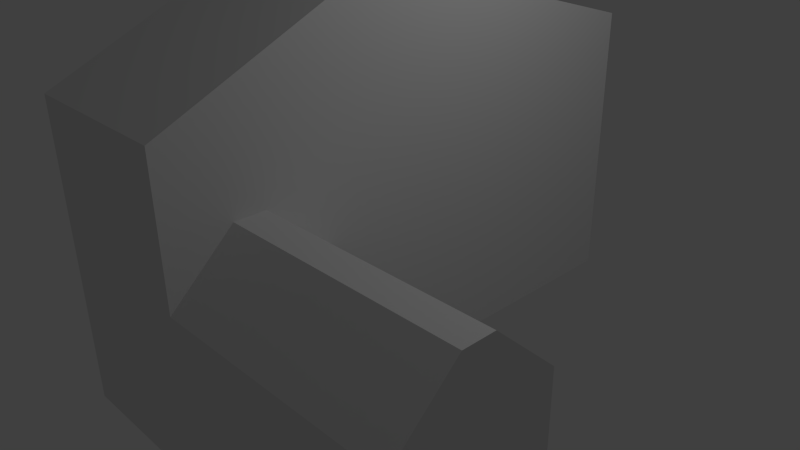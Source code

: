 # Source: casa.blend  (saved by Blender 2.69.0; exported with 4.5.12 LTS)
import bpy
from mathutils import Matrix  # noqa: F401  (used for matrix-valued properties, if any)

bpy.ops.wm.read_factory_settings(use_empty=True)
scene = bpy.context.scene
scene.name = 'Scene'

# ---- collections
col_collection_1 = bpy.data.collections.new('Collection 1'); scene.collection.children.link(col_collection_1)

# ---- materials (node trees are filled in below, after node groups)
mat_material = bpy.data.materials.new('Material')
mat_material.alpha_threshold = 0.0
mat_material.use_transparent_shadow = False
mat_material.roughness = 0.5
mat_material.line_color = (0.0, 0.0, 0.0, 1.0)

# ---- material node trees

# ---- world
world_world = bpy.data.worlds.new('World'); scene.world = world_world
world_world.color = (0.05088, 0.05088, 0.05088)
world_world.use_sun_shadow = False
world_world.sun_shadow_jitter_overblur = 0.0
world_world.cycles.sampling_method = 'MANUAL'
world_world.cycles.sample_map_resolution = 256

# ---- cameras
cam_camera = bpy.data.cameras.new('Camera')
cam_camera.clip_end = 100.0
cam_camera.lens = 35.0
cam_camera.sensor_width = 32.0
cam_camera.sensor_height = 18.0
cam_camera.ortho_scale = 7.314
cam_camera.dof.focus_distance = 0.0
cam_camera.dof.aperture_fstop = 128.0

# ---- lights
light_lamp = bpy.data.lights.new('Lamp', 'POINT')
light_lamp.transmission_factor = 0.0
light_lamp.cutoff_distance = 30.0
light_lamp.energy = 100.0
light_lamp.shadow_buffer_clip_start = 1.001
light_lamp.shadow_soft_size = 0.1
light_lamp.shadow_maximum_resolution = 0.006
light_lamp.use_absolute_resolution = True
light_lamp.cycles.use_multiple_importance_sampling = False

# ---- meshes
me_cube = bpy.data.meshes.new('Cube')
me_cube.from_pydata([(1.0, 1.0, -1.0), (1.0, -1.0, -1.0), (-1.0, -1.0, -1.0), (-1.0, 1.0, -1.0), (1.0, 1.0, 1.0), (1.0, -1.0, 1.0), (-1.0, -1.0, 1.0), (-1.0, 1.0, 1.0), (1.0, -0.4308, -1.0), (-1.0, -0.4308, -1.0), (1.0, -0.4308, 1.0), (-1.0, -0.4308, 1.0), (3.939, -1.0, -1.0), (3.939, -1.0, 1.0), (3.939, -0.4308, -1.0), (3.939, -0.4308, 1.0), (1.0, -0.7715, 1.713), (1.0, -0.6594, 1.713), (3.939, -0.7715, 1.713), (3.939, -0.6594, 1.713), (1.0, -0.4308, 2.693), (-1.0, -0.4308, 2.693), (-1.0, -1.0, 2.693), (1.0, -1.0, 2.693), (1.0, 1.0, 2.693), (-1.0, 1.0, 2.693), (-1.0, -0.4308, 2.693), (1.0, -0.4308, 2.693), (1.0, -0.2508, 3.697), (-1.0, -0.2508, 3.697), (-1.0, -0.3444, 3.697), (1.0, -0.3444, 3.697), (1.0, -0.01566, 3.697), (-1.0, -0.01566, 3.697), (-1.0, -0.2508, 3.697), (1.0, -0.2508, 3.697)], [], [(8, 1, 2, 9), (21, 29, 28, 20), (1, 8, 14, 12), (1, 5, 6, 2), (9, 11, 7, 3), (4, 0, 3, 7), (0, 8, 9, 3), (28, 29, 30, 31), (0, 4, 10, 8), (2, 6, 11, 9), (14, 15, 13, 12), (5, 1, 12, 13), (8, 10, 15, 14), (5, 13, 18, 16), (17, 16, 18, 19), (10, 5, 16, 17), (15, 10, 17, 19), (13, 15, 19, 18), (11, 21, 20, 10), (6, 22, 21, 11), (5, 23, 22, 6), (10, 20, 23, 5), (7, 25, 24, 4), (11, 26, 25, 7), (10, 27, 26, 11), (4, 24, 27, 10), (22, 30, 29, 21), (23, 31, 30, 22), (20, 28, 31, 23), (32, 33, 34, 35), (25, 33, 32, 24), (26, 34, 33, 25), (27, 35, 34, 26), (24, 32, 35, 27)])
me_cube.materials.append(mat_material)
me_cube.use_remesh_preserve_volume = False
me_cube.use_remesh_preserve_attributes = False
me_cube.use_mirror_vertex_groups = False
me_cube.update()

# ---- objects
ob_cube = bpy.data.objects.new('Cube', me_cube)
ob_lamp = bpy.data.objects.new('Lamp', light_lamp)
ob_camera = bpy.data.objects.new('Camera', cam_camera)

# ---- transforms, parenting, visibility, modifiers, constraints
ob_cube.location = (0.0, 0.0, 0.0)
ob_cube.scale = (1.0, 3.381, 1.0)
ob_cube.lock_rotations_4d = False
ob_cube.empty_display_type = 'ARROWS'
ob_cube.lineart.crease_threshold = 0.0
ob_lamp.location = (4.076, 1.005, 5.904)
ob_lamp.rotation_euler = (0.6503, 0.05522, 1.866)
ob_lamp.lock_rotations_4d = False
ob_lamp.empty_display_type = 'ARROWS'
ob_lamp.color = (0.0, 0.0, 0.0, 0.0)
ob_lamp.lineart.crease_threshold = 0.0
ob_camera.location = (7.481, -6.508, 5.344)
ob_camera.rotation_euler = (1.109, 0.01082, 0.8149)
ob_camera.lock_rotations_4d = False
ob_camera.empty_display_type = 'ARROWS'
ob_camera.color = (0.0, 0.0, 0.0, 0.0)
ob_camera.display_type = 'WIRE'
ob_camera.lineart.crease_threshold = 0.0

# ---- collection membership
col_collection_1.objects.link(ob_cube)
col_collection_1.objects.link(ob_lamp)
col_collection_1.objects.link(ob_camera)

# ---- scene / render settings (as saved in the file)
scene.camera = ob_camera
scene.frame_start = 1; scene.frame_end = 250; scene.frame_set(1)
scene.render.engine = 'BLENDER_EEVEE_NEXT'
scene.render.image_settings.compression = 90
scene.render.resolution_percentage = 50
scene.render.dither_intensity = 0.0
scene.cycles.use_denoising = False
scene.cycles.samples = 10
scene.cycles.sampling_pattern = 'TABULATED_SOBOL'
scene.cycles.light_sampling_threshold = 0.0
scene.cycles.use_adaptive_sampling = False
scene.cycles.use_light_tree = False
scene.cycles.blur_glossy = 0.0
scene.cycles.volume_bounces = 1
scene.cycles.pixel_filter_type = 'GAUSSIAN'
scene.cycles.sample_clamp_indirect = 0.0
scene.view_settings.view_transform = 'Standard'
bpy.context.view_layer.update()
